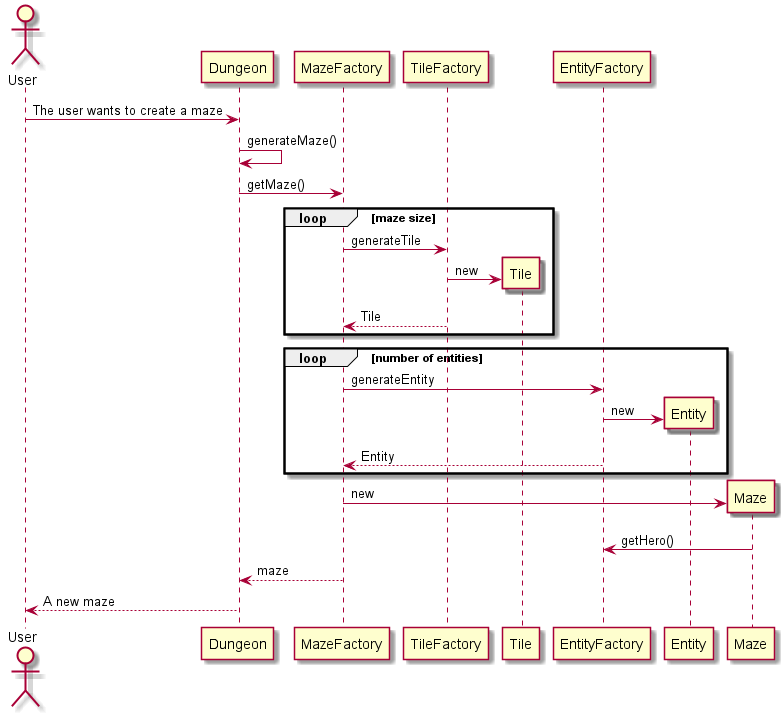

The diagram above was rendered by PlantUML. Its source (embedded in the PNG):
@startuml
Actor User
User -> Dungeon : The user wants to create a maze
Dungeon -> Dungeon : generateMaze()
Dungeon -> MazeFactory : getMaze()
Loop maze size
    MazeFactory -> TileFactory : generateTile
    create Tile
    TileFactory -> Tile : new
    TileFactory --> MazeFactory : Tile
end
    Loop number of entities
    MazeFactory -> EntityFactory : generateEntity
    create Entity
    EntityFactory -> Entity : new
    EntityFactory --> MazeFactory : Entity
end
create Maze
MazeFactory -> Maze : new
Maze -> EntityFactory : getHero()
MazeFactory --> Dungeon : maze
Dungeon --> User : A new maze
@enduml